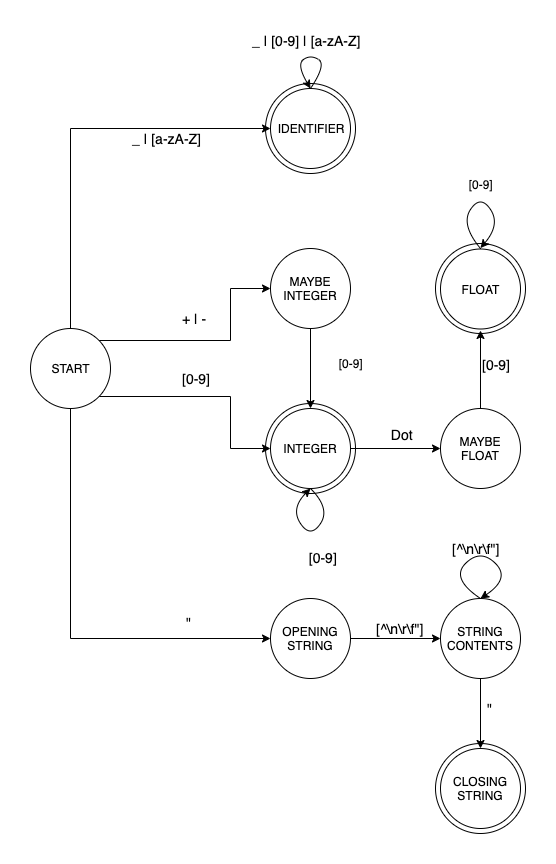

The diagram above was exported from draw.io. Its source (the exported page's mxGraphModel, read from the mxfile embedded in the PNG):
<mxGraphModel dx="692" dy="1451" grid="1" gridSize="10" guides="1" tooltips="1" connect="1" arrows="1" fold="1" page="1" pageScale="1" pageWidth="850" pageHeight="1100" math="0" shadow="0">
  <root>
    <mxCell id="0" />
    <mxCell id="1" parent="0" />
    <mxCell id="lGZg_LaSzTSpEJDTbCzu-58" value="" style="ellipse;whiteSpace=wrap;html=1;aspect=fixed;" vertex="1" parent="1">
      <mxGeometry x="459" y="789" width="90" height="90" as="geometry" />
    </mxCell>
    <mxCell id="lGZg_LaSzTSpEJDTbCzu-57" value="" style="ellipse;whiteSpace=wrap;html=1;aspect=fixed;" vertex="1" parent="1">
      <mxGeometry x="289" y="129" width="90" height="90" as="geometry" />
    </mxCell>
    <mxCell id="lGZg_LaSzTSpEJDTbCzu-56" value="" style="ellipse;whiteSpace=wrap;html=1;aspect=fixed;" vertex="1" parent="1">
      <mxGeometry x="459" y="289" width="90" height="90" as="geometry" />
    </mxCell>
    <mxCell id="lGZg_LaSzTSpEJDTbCzu-55" value="" style="ellipse;whiteSpace=wrap;html=1;aspect=fixed;" vertex="1" parent="1">
      <mxGeometry x="289" y="449" width="90" height="90" as="geometry" />
    </mxCell>
    <mxCell id="lGZg_LaSzTSpEJDTbCzu-2" value="IDENTIFIER" style="ellipse;whiteSpace=wrap;html=1;aspect=fixed;" vertex="1" parent="1">
      <mxGeometry x="280" y="120" width="80" height="80" as="geometry" />
    </mxCell>
    <mxCell id="lGZg_LaSzTSpEJDTbCzu-7" style="edgeStyle=orthogonalEdgeStyle;orthogonalLoop=1;jettySize=auto;html=1;exitX=1;exitY=1;exitDx=0;exitDy=0;rounded=0;" edge="1" parent="1" source="lGZg_LaSzTSpEJDTbCzu-3" target="lGZg_LaSzTSpEJDTbCzu-6">
      <mxGeometry relative="1" as="geometry">
        <Array as="points">
          <mxPoint x="240" y="428" />
          <mxPoint x="240" y="480" />
        </Array>
      </mxGeometry>
    </mxCell>
    <mxCell id="lGZg_LaSzTSpEJDTbCzu-17" style="edgeStyle=orthogonalEdgeStyle;rounded=0;orthogonalLoop=1;jettySize=auto;html=1;entryX=0;entryY=0.5;entryDx=0;entryDy=0;strokeColor=#000000;exitX=1;exitY=0;exitDx=0;exitDy=0;" edge="1" parent="1" source="lGZg_LaSzTSpEJDTbCzu-3" target="lGZg_LaSzTSpEJDTbCzu-15">
      <mxGeometry relative="1" as="geometry">
        <Array as="points">
          <mxPoint x="240" y="372" />
          <mxPoint x="240" y="320" />
        </Array>
      </mxGeometry>
    </mxCell>
    <mxCell id="lGZg_LaSzTSpEJDTbCzu-41" style="edgeStyle=orthogonalEdgeStyle;orthogonalLoop=1;jettySize=auto;html=1;strokeColor=#000000;rounded=0;entryX=0;entryY=0.5;entryDx=0;entryDy=0;exitX=0.5;exitY=1;exitDx=0;exitDy=0;" edge="1" parent="1" source="lGZg_LaSzTSpEJDTbCzu-3" target="lGZg_LaSzTSpEJDTbCzu-8">
      <mxGeometry relative="1" as="geometry">
        <mxPoint x="94" y="680" as="targetPoint" />
      </mxGeometry>
    </mxCell>
    <mxCell id="lGZg_LaSzTSpEJDTbCzu-3" value="START" style="ellipse;whiteSpace=wrap;html=1;aspect=fixed;" vertex="1" parent="1">
      <mxGeometry x="40" y="360" width="80" height="80" as="geometry" />
    </mxCell>
    <mxCell id="lGZg_LaSzTSpEJDTbCzu-4" value="" style="endArrow=classic;html=1;exitX=0.5;exitY=0;exitDx=0;exitDy=0;rounded=0;" edge="1" parent="1" source="lGZg_LaSzTSpEJDTbCzu-3" target="lGZg_LaSzTSpEJDTbCzu-2">
      <mxGeometry width="50" height="50" relative="1" as="geometry">
        <mxPoint x="120" y="560" as="sourcePoint" />
        <mxPoint x="170" y="510" as="targetPoint" />
        <Array as="points">
          <mxPoint x="80" y="160" />
        </Array>
      </mxGeometry>
    </mxCell>
    <mxCell id="lGZg_LaSzTSpEJDTbCzu-29" style="edgeStyle=orthogonalEdgeStyle;orthogonalLoop=1;jettySize=auto;html=1;exitX=1;exitY=0.5;exitDx=0;exitDy=0;entryX=0;entryY=0.5;entryDx=0;entryDy=0;strokeColor=#000000;rounded=0;" edge="1" parent="1" source="lGZg_LaSzTSpEJDTbCzu-6" target="lGZg_LaSzTSpEJDTbCzu-27">
      <mxGeometry relative="1" as="geometry" />
    </mxCell>
    <mxCell id="lGZg_LaSzTSpEJDTbCzu-6" value="INTEGER" style="ellipse;whiteSpace=wrap;html=1;aspect=fixed;" vertex="1" parent="1">
      <mxGeometry x="280" y="440" width="80" height="80" as="geometry" />
    </mxCell>
    <mxCell id="lGZg_LaSzTSpEJDTbCzu-46" style="edgeStyle=orthogonalEdgeStyle;rounded=0;orthogonalLoop=1;jettySize=auto;html=1;strokeColor=#000000;" edge="1" parent="1" source="lGZg_LaSzTSpEJDTbCzu-8" target="lGZg_LaSzTSpEJDTbCzu-43">
      <mxGeometry relative="1" as="geometry" />
    </mxCell>
    <mxCell id="lGZg_LaSzTSpEJDTbCzu-8" value="OPENING STRING" style="ellipse;whiteSpace=wrap;html=1;aspect=fixed;" vertex="1" parent="1">
      <mxGeometry x="294" y="644" width="80" height="80" as="geometry" />
    </mxCell>
    <mxCell id="lGZg_LaSzTSpEJDTbCzu-12" value="" style="endArrow=classic;html=1;exitX=0.5;exitY=0;exitDx=0;exitDy=0;entryX=0.5;entryY=0;entryDx=0;entryDy=0;curved=1;" edge="1" parent="1" source="lGZg_LaSzTSpEJDTbCzu-2" target="lGZg_LaSzTSpEJDTbCzu-2">
      <mxGeometry width="50" height="50" relative="1" as="geometry">
        <mxPoint x="30" y="740" as="sourcePoint" />
        <mxPoint x="80" y="690" as="targetPoint" />
        <Array as="points">
          <mxPoint x="350" y="110" />
          <mxPoint x="334" y="100" />
          <mxPoint x="320" y="110" />
        </Array>
      </mxGeometry>
    </mxCell>
    <mxCell id="lGZg_LaSzTSpEJDTbCzu-13" value="&lt;font style=&quot;font-size: 14px&quot;&gt;_ | [0-9] | [a-zA-Z]&lt;/font&gt;" style="text;html=1;resizable=0;points=[];autosize=1;align=left;verticalAlign=top;spacingTop=-4;" vertex="1" parent="1">
      <mxGeometry x="260" y="62" width="120" height="20" as="geometry" />
    </mxCell>
    <mxCell id="lGZg_LaSzTSpEJDTbCzu-14" value="&lt;span style=&quot;font-size: 14px&quot;&gt;_ | [a-zA-Z]&lt;/span&gt;" style="text;html=1;resizable=0;points=[];autosize=1;align=left;verticalAlign=top;spacingTop=-4;" vertex="1" parent="1">
      <mxGeometry x="140" y="160" width="80" height="20" as="geometry" />
    </mxCell>
    <mxCell id="lGZg_LaSzTSpEJDTbCzu-18" style="edgeStyle=orthogonalEdgeStyle;rounded=0;orthogonalLoop=1;jettySize=auto;html=1;entryX=0.5;entryY=0;entryDx=0;entryDy=0;strokeColor=#000000;" edge="1" parent="1" source="lGZg_LaSzTSpEJDTbCzu-15" target="lGZg_LaSzTSpEJDTbCzu-6">
      <mxGeometry relative="1" as="geometry" />
    </mxCell>
    <mxCell id="lGZg_LaSzTSpEJDTbCzu-15" value="MAYBE INTEGER" style="ellipse;whiteSpace=wrap;html=1;aspect=fixed;" vertex="1" parent="1">
      <mxGeometry x="280" y="280" width="80" height="80" as="geometry" />
    </mxCell>
    <mxCell id="lGZg_LaSzTSpEJDTbCzu-22" value="&lt;span style=&quot;font-size: 14px&quot;&gt;&amp;nbsp; [0-9]&lt;/span&gt;" style="text;html=1;resizable=0;points=[];autosize=1;align=left;verticalAlign=top;spacingTop=-4;direction=west;" vertex="1" parent="1">
      <mxGeometry x="309" y="579" width="50" height="20" as="geometry" />
    </mxCell>
    <mxCell id="lGZg_LaSzTSpEJDTbCzu-23" value="&lt;span style=&quot;font-size: 14px&quot;&gt;[0-9]&lt;/span&gt;" style="text;html=1;resizable=0;points=[];autosize=1;align=left;verticalAlign=top;spacingTop=-4;direction=west;" vertex="1" parent="1">
      <mxGeometry x="190" y="400" width="40" height="20" as="geometry" />
    </mxCell>
    <mxCell id="lGZg_LaSzTSpEJDTbCzu-24" value="&lt;span style=&quot;font-size: 14px&quot;&gt;+ | -&lt;/span&gt;" style="text;html=1;resizable=0;points=[];autosize=1;align=left;verticalAlign=top;spacingTop=-4;direction=west;" vertex="1" parent="1">
      <mxGeometry x="190" y="340" width="40" height="20" as="geometry" />
    </mxCell>
    <mxCell id="lGZg_LaSzTSpEJDTbCzu-26" value="" style="endArrow=classic;html=1;strokeColor=#000000;entryX=0.5;entryY=1;entryDx=0;entryDy=0;curved=1;exitX=0.5;exitY=1;exitDx=0;exitDy=0;" edge="1" parent="1" source="lGZg_LaSzTSpEJDTbCzu-6" target="lGZg_LaSzTSpEJDTbCzu-6">
      <mxGeometry width="50" height="50" relative="1" as="geometry">
        <mxPoint x="420" y="620" as="sourcePoint" />
        <mxPoint x="90" y="700" as="targetPoint" />
        <Array as="points">
          <mxPoint x="340" y="540" />
          <mxPoint x="320" y="570" />
          <mxPoint x="300" y="540" />
        </Array>
      </mxGeometry>
    </mxCell>
    <mxCell id="lGZg_LaSzTSpEJDTbCzu-31" style="edgeStyle=orthogonalEdgeStyle;curved=1;orthogonalLoop=1;jettySize=auto;html=1;entryX=0.5;entryY=1;entryDx=0;entryDy=0;strokeColor=#000000;" edge="1" parent="1" source="lGZg_LaSzTSpEJDTbCzu-27" target="lGZg_LaSzTSpEJDTbCzu-28">
      <mxGeometry relative="1" as="geometry" />
    </mxCell>
    <mxCell id="lGZg_LaSzTSpEJDTbCzu-27" value="MAYBE FLOAT" style="ellipse;whiteSpace=wrap;html=1;aspect=fixed;" vertex="1" parent="1">
      <mxGeometry x="464" y="454" width="80" height="80" as="geometry" />
    </mxCell>
    <mxCell id="lGZg_LaSzTSpEJDTbCzu-28" value="FLOAT" style="ellipse;whiteSpace=wrap;html=1;aspect=fixed;perimeterSpacing=1;" vertex="1" parent="1">
      <mxGeometry x="464" y="294.5" width="80" height="80" as="geometry" />
    </mxCell>
    <mxCell id="lGZg_LaSzTSpEJDTbCzu-30" value="&lt;span style=&quot;font-size: 14px&quot;&gt;&amp;nbsp; Dot&lt;/span&gt;" style="text;html=1;resizable=0;points=[];autosize=1;align=left;verticalAlign=top;spacingTop=-4;direction=west;" vertex="1" parent="1">
      <mxGeometry x="391" y="456" width="40" height="20" as="geometry" />
    </mxCell>
    <mxCell id="lGZg_LaSzTSpEJDTbCzu-32" value="&lt;span style=&quot;font-size: 14px&quot;&gt;[0-9]&lt;/span&gt;" style="text;html=1;resizable=0;points=[];autosize=1;align=left;verticalAlign=top;spacingTop=-4;direction=west;" vertex="1" parent="1">
      <mxGeometry x="504" y="400" width="40" height="20" as="geometry" />
    </mxCell>
    <mxCell id="lGZg_LaSzTSpEJDTbCzu-34" value="" style="endArrow=classic;html=1;strokeColor=#000000;entryX=0.5;entryY=0;entryDx=0;entryDy=0;curved=1;" edge="1" parent="1" target="lGZg_LaSzTSpEJDTbCzu-28">
      <mxGeometry width="50" height="50" relative="1" as="geometry">
        <mxPoint x="504" y="294" as="sourcePoint" />
        <mxPoint x="224" y="720" as="targetPoint" />
        <Array as="points">
          <mxPoint x="484" y="270" />
          <mxPoint x="504" y="240" />
          <mxPoint x="524" y="270" />
        </Array>
      </mxGeometry>
    </mxCell>
    <mxCell id="lGZg_LaSzTSpEJDTbCzu-35" value="&amp;nbsp; [0-9]" style="text;html=1;resizable=0;points=[];autosize=1;align=left;verticalAlign=top;spacingTop=-4;" vertex="1" parent="1">
      <mxGeometry x="484" y="221" width="50" height="20" as="geometry" />
    </mxCell>
    <mxCell id="lGZg_LaSzTSpEJDTbCzu-36" value="&amp;nbsp; [0-9]" style="text;html=1;resizable=0;points=[];autosize=1;align=left;verticalAlign=top;spacingTop=-4;" vertex="1" parent="1">
      <mxGeometry x="354" y="400" width="50" height="20" as="geometry" />
    </mxCell>
    <mxCell id="lGZg_LaSzTSpEJDTbCzu-42" value="&lt;span style=&quot;font-size: 14px&quot;&gt;&quot;&lt;/span&gt;" style="text;html=1;resizable=0;points=[];autosize=1;align=left;verticalAlign=top;spacingTop=-4;direction=west;" vertex="1" parent="1">
      <mxGeometry x="194" y="644" width="20" height="20" as="geometry" />
    </mxCell>
    <mxCell id="lGZg_LaSzTSpEJDTbCzu-45" style="edgeStyle=orthogonalEdgeStyle;rounded=0;orthogonalLoop=1;jettySize=auto;html=1;entryX=0.5;entryY=0;entryDx=0;entryDy=0;strokeColor=#000000;" edge="1" parent="1" source="lGZg_LaSzTSpEJDTbCzu-43" target="lGZg_LaSzTSpEJDTbCzu-44">
      <mxGeometry relative="1" as="geometry" />
    </mxCell>
    <mxCell id="lGZg_LaSzTSpEJDTbCzu-43" value="STRING CONTENTS" style="ellipse;whiteSpace=wrap;html=1;aspect=fixed;" vertex="1" parent="1">
      <mxGeometry x="450" y="630" width="80" height="80" as="geometry" />
    </mxCell>
    <mxCell id="lGZg_LaSzTSpEJDTbCzu-44" value="CLOSING STRING" style="ellipse;whiteSpace=wrap;html=1;aspect=fixed;" vertex="1" parent="1">
      <mxGeometry x="450" y="780" width="80" height="80" as="geometry" />
    </mxCell>
    <mxCell id="lGZg_LaSzTSpEJDTbCzu-47" value="&lt;span style=&quot;font-size: 14px&quot;&gt;[^\n\r\f&quot;]&lt;/span&gt;" style="text;html=1;resizable=0;points=[];autosize=1;align=left;verticalAlign=top;spacingTop=-4;direction=west;" vertex="1" parent="1">
      <mxGeometry x="384" y="650" width="60" height="20" as="geometry" />
    </mxCell>
    <mxCell id="lGZg_LaSzTSpEJDTbCzu-48" value="" style="endArrow=classic;html=1;strokeColor=#000000;curved=1;entryX=0.5;entryY=0;entryDx=0;entryDy=0;" edge="1" parent="1" target="lGZg_LaSzTSpEJDTbCzu-43">
      <mxGeometry width="50" height="50" relative="1" as="geometry">
        <mxPoint x="490" y="630" as="sourcePoint" />
        <mxPoint x="220" y="880" as="targetPoint" />
        <Array as="points">
          <mxPoint x="460" y="610" />
          <mxPoint x="490" y="580" />
          <mxPoint x="520" y="610" />
        </Array>
      </mxGeometry>
    </mxCell>
    <mxCell id="lGZg_LaSzTSpEJDTbCzu-49" value="&lt;span style=&quot;font-size: 14px&quot;&gt;[^\n\r\f&quot;]&lt;/span&gt;" style="text;html=1;resizable=0;points=[];autosize=1;align=left;verticalAlign=top;spacingTop=-4;direction=west;" vertex="1" parent="1">
      <mxGeometry x="460" y="570" width="60" height="20" as="geometry" />
    </mxCell>
    <mxCell id="lGZg_LaSzTSpEJDTbCzu-52" value="&lt;span style=&quot;font-size: 14px&quot;&gt;&quot;&lt;/span&gt;" style="text;html=1;resizable=0;points=[];autosize=1;align=left;verticalAlign=top;spacingTop=-4;direction=west;" vertex="1" parent="1">
      <mxGeometry x="495" y="730" width="20" height="20" as="geometry" />
    </mxCell>
  </root>
</mxGraphModel>